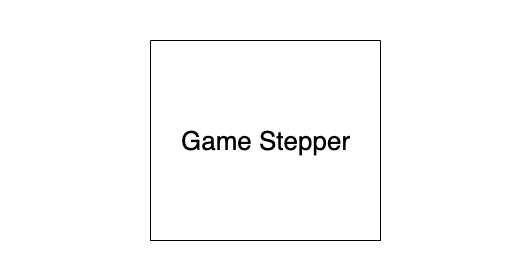

The diagram above was exported from draw.io. Its source (the exported page's mxGraphModel, read from the mxfile embedded in the PNG):
<mxGraphModel dx="1429" dy="919" grid="1" gridSize="10" guides="1" tooltips="1" connect="1" arrows="1" fold="1" page="1" pageScale="1" pageWidth="850" pageHeight="1100" math="0" shadow="0">
  <root>
    <mxCell id="0" />
    <mxCell id="1" parent="0" />
    <mxCell id="6kYhPi5QQzZUY_HHYKGR-1" value="" style="swimlane;startSize=0;" parent="1" vertex="1">
      <mxGeometry x="330" y="210" width="230" height="200" as="geometry" />
    </mxCell>
    <mxCell id="6kYhPi5QQzZUY_HHYKGR-4" value="&lt;div&gt;&lt;font style=&quot;font-size: 26px;&quot;&gt;&lt;br&gt;&lt;/font&gt;&lt;/div&gt;&lt;font style=&quot;font-size: 26px;&quot;&gt;Game Stepper&lt;/font&gt;&lt;div&gt;&lt;font style=&quot;font-size: 26px;&quot;&gt;&lt;br&gt;&lt;/font&gt;&lt;/div&gt;" style="text;html=1;align=center;verticalAlign=middle;whiteSpace=wrap;rounded=0;" parent="6kYhPi5QQzZUY_HHYKGR-1" vertex="1">
      <mxGeometry x="20" y="85" width="190" height="30" as="geometry" />
    </mxCell>
    <mxCell id="6kYhPi5QQzZUY_HHYKGR-11" value="" style="swimlane;startSize=0;fillColor=default;strokeColor=none;" parent="1" vertex="1">
      <mxGeometry x="180" y="170" width="520" height="280" as="geometry" />
    </mxCell>
  </root>
</mxGraphModel>